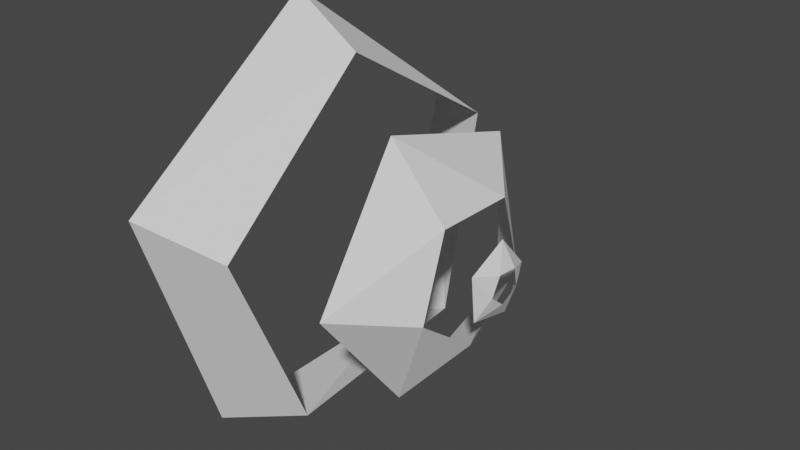 # Source: Warp.blend  (saved by Blender 2.82.7; exported with 4.5.12 LTS)
import bpy
from mathutils import Matrix  # noqa: F401  (used for matrix-valued properties, if any)

bpy.ops.wm.read_factory_settings(use_empty=True)
scene = bpy.context.scene
scene.name = 'Scene'

# ---- collections
col_collection = bpy.data.collections.new('Collection'); scene.collection.children.link(col_collection)

# ---- world
world_world = bpy.data.worlds.new('World'); scene.world = world_world
world_world.use_nodes = True; world_world.node_tree.nodes.clear()
_N = world_world.node_tree.nodes; _L = world_world.node_tree.links
n0 = _N.new('ShaderNodeOutputWorld'); n0.name = 'World Output'; n0.location = (300, 300)
n1 = _N.new('ShaderNodeBackground'); n1.name = 'Background'; n1.location = (10, 300)
n1.inputs[0].default_value = (0.05088, 0.05088, 0.05088, 1.0)
_L.new(n1.outputs[0], n0.inputs[0])
n0.is_active_output = True
world_world.color = (0.05088, 0.05088, 0.05088)
world_world.use_sun_shadow = False
world_world.sun_shadow_jitter_overblur = 0.0

# ---- meshes
me_torus_001 = bpy.data.meshes.new('Torus.001')
me_torus_001.from_pydata([(-0.0007527, 0.003265, 1.25), (0.4671, -0.08753, 1.032), (-0.007151, 1.19, 0.3832), (0.4618, 0.954, 0.402), (-0.003667, 0.7321, -1.013), (0.4647, 0.6771, -0.7831), (0.004885, -0.7374, -1.009), (0.4718, -0.5355, -0.886), (0.006686, -1.188, 0.3894), (0.4733, -1.008, 0.2355)], [], [(0, 2, 3, 1), (2, 4, 5, 3), (4, 6, 7, 5), (6, 8, 9, 7), (8, 0, 1, 9)])
_uv = me_torus_001.uv_layers.new(name='UVMap')
_uv.uv.foreach_set('vector', [0.6, 0.6667, 0.8, 0.6667, 0.8, 1.0, 0.6, 1.0, 0.8, 0.6667, 1.0, 0.6667, 1.0, 1.0, 0.8, 1.0, 0.0, 0.6667, 0.2, 0.6667, 0.2, 1.0, 0.0, 1.0, 0.2, 0.6667, 0.4, 0.6667, 0.4, 1.0, 0.2, 1.0, 0.4, 0.6667, 0.6, 0.6667, 0.6, 1.0, 0.4, 1.0])
me_torus_001.use_remesh_fix_poles = True
me_torus_001.use_remesh_preserve_attributes = False
me_torus_001.use_mirror_vertex_groups = False
me_torus_001.update()
me_torus_002 = bpy.data.meshes.new('Torus.002')
me_torus_002.from_pydata([(0.8517, -0.2221, -0.7669), (0.8495, -0.798, -0.02574), (0.844, -0.2711, 0.751), (0.8429, 0.6305, 0.4899), (0.8477, 0.6608, -0.4482), (1.149, 0.3944, -0.137), (1.147, 0.2521, 0.3328), (1.147, -0.2386, 0.3426), (1.15, -0.3996, -0.121), (1.151, -0.008391, -0.4174)], [], [(2, 3, 6, 7), (3, 4, 5, 6), (1, 2, 7, 8), (0, 1, 8, 9), (4, 0, 9, 5)])
_uv = me_torus_002.uv_layers.new(name='UVMap')
_uv.uv.foreach_set('vector', [0.6, 1.0, 0.8, 1.0, 0.8, 1.0, 0.6, 1.0, 0.8, 1.0, 1.0, 1.0, 1.0, 1.0, 0.8, 1.0, 0.4, 1.0, 0.6, 1.0, 0.6, 1.0, 0.4, 1.0, 0.2, 1.0, 0.4, 1.0, 0.4, 1.0, 0.2, 1.0, 0.0, 1.0, 0.2, 1.0, 0.2, 1.0, 0.0, 1.0])
me_torus_002.use_remesh_fix_poles = True
me_torus_002.use_remesh_preserve_attributes = False
me_torus_002.use_mirror_vertex_groups = False
me_torus_002.update()
me_torus_003 = bpy.data.meshes.new('Torus.003')
me_torus_003.from_pydata([(1.284, 0.2268, 0.02323), (1.283, 0.048, 0.2229), (1.283, -0.1972, 0.1145), (1.284, -0.1699, -0.1521), (1.285, 0.09219, -0.2086), (1.351, 0.06513, 0.07926), (1.347, -0.05554, 0.08654), (1.338, -0.09946, -0.02577), (1.336, -0.005931, -0.1025), (1.344, 0.09579, -0.03756)], [], [(0, 4, 9, 5), (3, 2, 7, 8), (4, 3, 8, 9), (1, 0, 5, 6), (2, 1, 6, 7)])
_uv = me_torus_003.uv_layers.new(name='UVMap')
_uv.uv.foreach_set('vector', [0.0, 1.0, 0.2, 1.0, 0.2, 1.0, 0.0, 1.0, 0.4, 1.0, 0.6, 1.0, 0.6, 1.0, 0.4, 1.0, 0.2, 1.0, 0.4, 1.0, 0.4, 1.0, 0.2, 1.0, 0.8, 1.0, 1.0, 1.0, 1.0, 1.0, 0.8, 1.0, 0.6, 1.0, 0.8, 1.0, 0.8, 1.0, 0.6, 1.0])
me_torus_003.use_remesh_fix_poles = True
me_torus_003.use_remesh_preserve_attributes = False
me_torus_003.use_mirror_vertex_groups = False
me_torus_003.update()

# ---- objects
ob_warp_001 = bpy.data.objects.new('Warp.001', me_torus_001)
ob_warp_002 = bpy.data.objects.new('Warp.002', me_torus_002)
ob_warp_003 = bpy.data.objects.new('Warp.003', me_torus_003)

# ---- transforms, parenting, visibility, modifiers, constraints
ob_warp_001.location = (0.0, 0.0, 0.0)
ob_warp_001.lineart.crease_threshold = 0.0
ob_warp_002.location = (0.0, 0.0, 0.0)
ob_warp_002.lineart.crease_threshold = 0.0
ob_warp_003.location = (0.0, 0.0, 0.0)
ob_warp_003.lineart.crease_threshold = 0.0

# ---- collection membership
col_collection.objects.link(ob_warp_001)
col_collection.objects.link(ob_warp_002)
col_collection.objects.link(ob_warp_003)

# ---- scene / render settings (as saved in the file)
scene.frame_start = 1; scene.frame_end = 250; scene.frame_set(1)
scene.render.engine = 'BLENDER_EEVEE_NEXT'
scene.cycles.use_denoising = False
scene.cycles.samples = 128
scene.cycles.sampling_pattern = 'TABULATED_SOBOL'
scene.cycles.use_adaptive_sampling = False
scene.cycles.use_light_tree = False
scene.view_settings.view_transform = 'Filmic'
bpy.context.view_layer.update()

# ---- added for rendering (the .blend has no active camera and no usable light): camera, sun
cam_auto = bpy.data.cameras.new('AutoCamera')
cam_auto.lens = 50.0
cam_auto.sensor_width = 36.0
cam_auto.clip_end = 1000.0
ob_auto_camera = bpy.data.objects.new('AutoCamera', cam_auto)
scene.collection.objects.link(ob_auto_camera)
ob_auto_camera.location = (3.95885, -3.94319, 2.74787)
ob_auto_camera.rotation_euler = (1.09748, -7.21219e-08, 0.694738)
scene.camera = ob_auto_camera
light_auto_sun = bpy.data.lights.new('AutoSun', 'SUN')
light_auto_sun.energy = 3.0
light_auto_sun.angle = 0.0523599
ob_auto_sun = bpy.data.objects.new('AutoSun', light_auto_sun)
scene.collection.objects.link(ob_auto_sun)
ob_auto_sun.rotation_euler = (0.872665, 0.174533, 0.523599)
bpy.context.view_layer.update()
